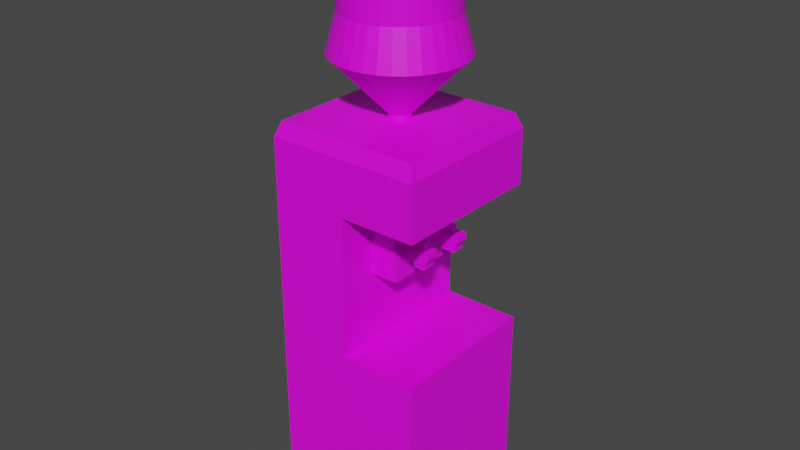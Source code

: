 # Source: waterDisp.blend  (saved by Blender 3.4.6; exported with 4.5.12 LTS)
import bpy
from mathutils import Matrix  # noqa: F401  (used for matrix-valued properties, if any)

bpy.ops.wm.read_factory_settings(use_empty=True)
scene = bpy.context.scene
scene.name = 'Scene'

# ---- collections
col_collection = bpy.data.collections.new('Collection'); scene.collection.children.link(col_collection)

# ---- images (referenced by path relative to the original .blend; pixels are not part of the script)
import os
ASSET_DIR = os.environ.get("B2B_ASSET_DIR", "")  # directory of the original .blend (textures are referenced by path, not embedded)
HERE = os.path.dirname(os.path.abspath(__file__))  # packed textures are extracted next to this script under _unpacked/

def load_image(name, relpath, width, height, colorspace="sRGB"):
    """Load a texture the original file referenced (path relative to the .blend, or extracted next to this script)."""
    p = next((c for c in (os.path.join(HERE, relpath), os.path.join(ASSET_DIR, relpath)) if relpath and os.path.exists(c)), "")
    if p:
        img = bpy.data.images.load(p, check_existing=True)
        img.name = name
    else:  # same state as the original file: an image datablock whose file is absent (Cycles renders it pink)
        img = bpy.data.images.new(name, width, height)
        img.source = "FILE"
        img.filepath = "//" + (relpath or name)
    img.colorspace_settings.name = colorspace
    return img
img_waterdisp = load_image('waterDisp', 'waterDisp.png', 1024, 1024, 'sRGB')

# ---- materials (node trees are filled in below, after node groups)
mat_material = bpy.data.materials.new('Material')
mat_material.alpha_threshold = 0.0
mat_material.use_transparent_shadow = False
mat_material.roughness = 0.5
mat_material.line_color = (0.0, 0.0, 0.0, 1.0)

# ---- material node trees
mat_material.use_nodes = True; mat_material.node_tree.nodes.clear()
_N = mat_material.node_tree.nodes; _L = mat_material.node_tree.links
n0 = _N.new('ShaderNodeOutputMaterial'); n0.name = 'Material Output'; n0.location = (300, 300)
n1 = _N.new('ShaderNodeBsdfPrincipled'); n1.name = 'Principled BSDF'; n1.location = (10, 300)
n1.distribution = 'GGX'
n1.subsurface_method = 'RANDOM_WALK_SKIN'
n1.inputs[3].default_value = 1.45
n1.inputs[27].default_value = (0.0, 0.0, 0.0, 1.0)
n1.inputs[28].default_value = 1.0
n2 = _N.new('ShaderNodeTexImage'); n2.name = 'Image Texture'; n2.location = (-280, 280)
n2.image = img_waterdisp
_L.new(n1.outputs[0], n0.inputs[0])
_L.new(n2.outputs[0], n1.inputs[0])
n0.is_active_output = True

# ---- world
world_world = bpy.data.worlds.new('World'); scene.world = world_world
world_world.use_nodes = True; world_world.node_tree.nodes.clear()
_N = world_world.node_tree.nodes; _L = world_world.node_tree.links
n0 = _N.new('ShaderNodeOutputWorld'); n0.name = 'World Output'; n0.location = (300, 300)
n1 = _N.new('ShaderNodeBackground'); n1.name = 'Background'; n1.location = (10, 300)
n1.inputs[0].default_value = (0.05088, 0.05088, 0.05088, 1.0)
_L.new(n1.outputs[0], n0.inputs[0])
n0.is_active_output = True
world_world.color = (0.05088, 0.05088, 0.05088)
world_world.use_sun_shadow = False
world_world.sun_shadow_jitter_overblur = 0.0

# ---- meshes
me_cube = bpy.data.meshes.new('Cube')
me_cube.from_pydata([(0.8687, 0.8687, 0.3848), (0.8687, 0.8687, -0.3848), (0.8687, -0.8687, 0.3848), (0.8687, -0.8687, -0.3848), (-0.8687, 0.8687, 0.3848), (-0.8687, 0.8687, -0.3848), (-0.8687, -0.8687, 0.3848), (-0.8687, -0.8687, -0.3848), (0.0, -0.8687, 0.3848), (0.8687, 0.0, 0.3848), (-0.8687, 0.0, 0.3848), (0.0, 0.8687, 0.3848), (0.0, 0.0, 0.3848), (0.0, -0.8687, 0.9643), (-0.8687, -0.8687, 0.9643), (-0.8687, 0.0, 0.9643), (-0.8687, 0.8687, 0.9643), (0.0, 0.8687, 0.9643), (0.0, 0.0, 0.9643), (0.0, -0.4344, 0.3848), (0.0, 0.4344, 0.3848), (0.0, -0.4344, 0.9643), (0.0, 0.4344, 0.9643), (0.0, 0.0, 0.6746), (0.0, -0.8687, 0.6746), (0.0, 0.8687, 0.6746), (0.0, 0.4344, 0.6746), (0.0, -0.4344, 0.6746), (0.3052, 0.4344, 0.9643), (0.3052, 0.0, 0.9643), (0.3052, 0.0, 0.6746), (0.3052, -0.4344, 0.9643), (0.3052, 0.4344, 0.6746), (0.3052, -0.4344, 0.6746), (0.593, 0.3963, 1.49), (0.4406, 0.4406, 2.013), (0.5043, 0.5043, 1.49), (0.3462, 0.5181, 2.013), (0.3963, 0.593, 1.49), (0.2384, 0.5757, 2.013), (0.2729, 0.659, 1.49), (0.1216, 0.6111, 2.013), (0.861, -0.4344, 0.9643), (0.861, -0.8687, 0.9643), (0.861, 0.4344, 0.9643), (0.861, 0.0, 0.9643), (0.1391, 0.6995, 1.49), (0.861, 0.8687, 0.9643), (1.738e-09, 0.6231, 2.013), (3.472e-09, 0.7132, 1.49), (-0.06159, -0.8072, 1.249), (0.0, -0.8687, 1.188), (0.06159, -0.8072, 1.249), (-0.8072, -0.8072, 1.249), (-0.8687, -0.8687, 1.188), (-0.8687, 0.0, 1.188), (-0.8072, -0.06159, 1.249), (-0.8072, 0.06159, 1.249), (-0.8072, 0.8072, 1.249), (-0.8687, 0.8687, 1.188), (-0.06159, 0.8072, 1.249), (0.06159, 0.8072, 1.249), (0.0, 0.8687, 1.188), (0.06159, -0.496, 1.249), (0.06159, -0.3728, 1.249), (-0.06159, -0.4344, 1.249), (0.06159, 0.3728, 1.249), (0.06159, 0.496, 1.249), (-0.06159, 0.4344, 1.249), (0.06159, 0.06159, 1.249), (-0.06159, 0.06159, 1.249), (-0.06159, -0.06159, 1.249), (0.06159, -0.06159, 1.249), (0.7995, -0.8072, 1.249), (0.861, -0.8687, 1.188), (0.7995, -0.496, 1.249), (0.861, -0.4344, 1.188), (0.7995, -0.3728, 1.249), (0.7995, 0.496, 1.249), (0.7995, 0.3728, 1.249), (0.861, 0.4344, 1.188), (0.7995, 0.06159, 1.249), (0.7995, -0.06159, 1.249), (0.861, 0.0, 1.188), (0.7995, 0.8072, 1.249), (0.861, 0.8687, 1.188), (0.5181, 0.3462, 2.013), (0.659, 0.2729, 1.49), (0.5757, 0.2384, 2.013), (0.6995, 0.1391, 1.49), (0.6111, 0.1216, 2.013), (0.7132, 5.341e-10, 1.49), (0.6231, -2.396e-10, 2.013), (0.6995, -0.1391, 1.49), (0.6111, -0.1216, 2.013), (0.659, -0.2729, 1.49), (0.5757, -0.2384, 2.013), (0.593, -0.3963, 1.49), (0.5181, -0.3462, 2.013), (0.5043, -0.5043, 1.49), (0.4406, -0.4406, 2.013), (0.3963, -0.593, 1.49), (0.3462, -0.5181, 2.013), (0.2729, -0.659, 1.49), (0.2384, -0.5757, 2.013), (0.1391, -0.6995, 1.49), (0.1216, -0.6111, 2.013), (3.472e-09, -0.7132, 1.49), (1.738e-09, -0.6231, 2.013), (-0.1391, -0.6995, 1.49), (-0.1216, -0.6111, 2.013), (-0.2729, -0.659, 1.49), (-0.2384, -0.5757, 2.013), (-0.3963, -0.593, 1.49), (-0.3462, -0.5181, 2.013), (-0.5043, -0.5043, 1.49), (-0.4406, -0.4406, 2.013), (-0.593, -0.3963, 1.49), (-0.5181, -0.3462, 2.013), (-0.659, -0.2729, 1.49), (-0.5757, -0.2384, 2.013), (-0.6995, -0.1391, 1.49), (-0.6111, -0.1216, 2.013), (-0.7132, 5.341e-10, 1.49), (-0.6231, -2.396e-10, 2.013), (-0.6995, 0.1391, 1.49), (-0.6111, 0.1216, 2.013), (-0.659, 0.2729, 1.49), (-0.5757, 0.2384, 2.013), (-0.593, 0.3963, 1.49), (-0.5181, 0.3462, 2.013), (-0.5043, 0.5043, 1.49), (-0.4406, 0.4406, 2.013), (-0.3963, 0.593, 1.49), (-0.3462, 0.5181, 2.013), (-0.2729, 0.659, 1.49), (-0.2384, 0.5757, 2.013), (-0.1391, 0.6995, 1.49), (-0.1216, 0.6111, 2.013), (0.0863, 0.0863, 1.268), (0.1015, 0.06781, 1.268), (0.06781, 0.1015, 1.268), (5.997e-08, 0.1221, 1.268), (0.02381, 0.1197, 1.268), (0.04671, 0.1128, 1.268), (0.1128, 0.04671, 1.268), (0.1197, 0.02381, 1.268), (0.1221, 1.635e-09, 1.268), (0.1197, -0.02381, 1.268), (0.1128, -0.04671, 1.268), (0.1015, -0.06781, 1.268), (0.0863, -0.0863, 1.268), (0.06781, -0.1015, 1.268), (0.04671, -0.1128, 1.268), (0.02381, -0.1197, 1.268), (5.997e-08, -0.1221, 1.268), (-0.02381, -0.1197, 1.268), (-0.04671, -0.1128, 1.268), (-0.06781, -0.1015, 1.268), (-0.0863, -0.0863, 1.268), (-0.1015, -0.06781, 1.268), (-0.1128, -0.04671, 1.268), (-0.1197, -0.02381, 1.268), (-0.1221, 1.635e-09, 1.268), (-0.1197, 0.02381, 1.268), (-0.1128, 0.04671, 1.268), (-0.1015, 0.06781, 1.268), (-0.0863, 0.0863, 1.268), (-0.06781, 0.1015, 1.268), (-0.04671, 0.1128, 1.268), (-0.02381, 0.1197, 1.268), (0.0863, 0.0863, 1.246), (0.1015, 0.06781, 1.246), (0.06781, 0.1015, 1.246), (6.654e-08, 0.1221, 1.246), (0.02381, 0.1197, 1.246), (0.04671, 0.1128, 1.246), (0.1128, 0.04671, 1.246), (0.1197, 0.02381, 1.246), (0.1221, 1.635e-09, 1.246), (0.1197, -0.02381, 1.246), (0.1128, -0.04671, 1.246), (0.1015, -0.06781, 1.246), (0.0863, -0.0863, 1.246), (0.06781, -0.1015, 1.246), (0.04671, -0.1128, 1.246), (0.02381, -0.1197, 1.246), (6.654e-08, -0.1221, 1.246), (-0.02381, -0.1197, 1.246), (-0.04671, -0.1128, 1.246), (-0.06781, -0.1015, 1.246), (-0.0863, -0.0863, 1.246), (-0.1015, -0.06781, 1.246), (-0.1128, -0.04671, 1.246), (-0.1197, -0.02381, 1.246), (-0.1221, 1.635e-09, 1.246), (-0.1197, 0.02381, 1.246), (-0.1128, 0.04671, 1.246), (-0.1015, 0.06781, 1.246), (-0.0863, 0.0863, 1.246), (-0.06781, 0.1015, 1.246), (-0.04671, 0.1128, 1.246), (-0.02381, 0.1197, 1.246), (0.5025, 0.3358, 1.643), (0.4273, 0.4273, 1.643), (0.3358, 0.5025, 1.643), (0.1179, 0.5927, 1.643), (2.16e-09, 0.6043, 1.643), (0.2313, 0.5583, 1.643), (0.5583, 0.2313, 1.643), (0.5927, 0.1179, 1.643), (0.6043, 5.948e-10, 1.643), (0.5927, -0.1179, 1.643), (0.5583, -0.2313, 1.643), (0.5025, -0.3358, 1.643), (0.4273, -0.4273, 1.643), (0.3358, -0.5025, 1.643), (0.2313, -0.5583, 1.643), (0.1179, -0.5927, 1.643), (2.16e-09, -0.6043, 1.643), (-0.1179, -0.5927, 1.643), (-0.2313, -0.5583, 1.643), (-0.3358, -0.5025, 1.643), (-0.4273, -0.4273, 1.643), (-0.5025, -0.3358, 1.643), (-0.5583, -0.2313, 1.643), (-0.5927, -0.1179, 1.643), (-0.6043, 5.948e-10, 1.643), (-0.5927, 0.1179, 1.643), (-0.5583, 0.2313, 1.643), (-0.5025, 0.3358, 1.643), (-0.4273, 0.4273, 1.643), (-0.3358, 0.5025, 1.643), (-0.2313, 0.5583, 1.643), (-0.1179, 0.5927, 1.643), (2.16e-09, 0.6043, 1.692), (0.5025, 0.3358, 1.692), (0.4273, 0.4273, 1.692), (0.3358, 0.5025, 1.692), (0.1179, 0.5927, 1.692), (0.2313, 0.5583, 1.692), (0.5583, 0.2313, 1.692), (0.5927, 0.1179, 1.692), (0.6043, 5.948e-10, 1.692), (0.5927, -0.1179, 1.692), (0.5583, -0.2313, 1.692), (0.5025, -0.3358, 1.692), (0.4273, -0.4273, 1.692), (0.3358, -0.5025, 1.692), (0.2313, -0.5583, 1.692), (0.1179, -0.5927, 1.692), (2.16e-09, -0.6043, 1.692), (-0.1179, -0.5927, 1.692), (-0.2313, -0.5583, 1.692), (-0.3358, -0.5025, 1.692), (-0.4273, -0.4273, 1.692), (-0.5025, -0.3358, 1.692), (-0.5583, -0.2313, 1.692), (-0.5927, -0.1179, 1.692), (-0.6043, 5.948e-10, 1.692), (-0.5927, 0.1179, 1.692), (-0.5583, 0.2313, 1.692), (-0.5025, 0.3358, 1.692), (-0.4273, 0.4273, 1.692), (-0.3358, 0.5025, 1.692), (-0.2313, 0.5583, 1.692), (-0.1179, 0.5927, 1.692), (0.6088, -0.1568, 0.8111), (0.5662, -0.1568, 0.7563), (0.6088, -0.3063, 0.8111), (0.5662, -0.3063, 0.7563), (0.2756, -0.1568, 0.8111), (0.2756, -0.1568, 0.7563), (0.2756, -0.3063, 0.8111), (0.2756, -0.3063, 0.7563), (0.6088, -0.2315, 0.8111), (0.6088, -0.1568, 0.7837), (0.5662, -0.2315, 0.7563), (0.6088, -0.3063, 0.7837), (0.4422, -0.3063, 0.8111), (0.4422, -0.3063, 0.7563), (0.2756, -0.3063, 0.7837), (0.2756, -0.2315, 0.8111), (0.2756, -0.2315, 0.7563), (0.2756, -0.1568, 0.7837), (0.4422, -0.1568, 0.8111), (0.4422, -0.1568, 0.7563), (0.4422, -0.2315, 0.7563), (0.4422, -0.2315, 0.8111), (0.4422, -0.1568, 0.7837), (0.2756, -0.2315, 0.7837), (0.4422, -0.3063, 0.7837), (0.6088, -0.2315, 0.7837), (0.5662, -0.2315, 0.7402), (0.5662, -0.3063, 0.7402), (0.4422, -0.1568, 0.7402), (0.5662, -0.1568, 0.7402), (0.4422, -0.3063, 0.7402), (0.4422, -0.2315, 0.7402), (0.6088, -0.1942, 0.8111), (0.5255, -0.3063, 0.8111), (0.6088, -0.2689, 0.8111), (0.5255, -0.1568, 0.8111), (0.4422, -0.1942, 0.8111), (0.4422, -0.2689, 0.8111), (0.5255, -0.2315, 0.8111), (0.5255, -0.2689, 0.8111), (0.5255, -0.1942, 0.8111), (0.4422, -0.2689, 0.8439), (0.4422, -0.2315, 0.8439), (0.4422, -0.1942, 0.8439), (0.5255, -0.2315, 0.8439), (0.5255, -0.2689, 0.8439), (0.5255, -0.1942, 0.8439), (0.2198, 0.169, 0.7565), (0.2198, 0.169, 0.8107), (0.2198, 0.3172, 0.7565), (0.2198, 0.3172, 0.8107), (0.5608, 0.169, 0.7565), (0.6092, 0.169, 0.8107), (0.5608, 0.3172, 0.7565), (0.6092, 0.3172, 0.8107), (0.2198, 0.2431, 0.7565), (0.2198, 0.169, 0.7836), (0.2198, 0.2431, 0.8107), (0.2198, 0.3172, 0.7836), (0.4145, 0.3172, 0.7565), (0.4145, 0.3172, 0.8107), (0.6092, 0.3172, 0.7836), (0.5608, 0.2431, 0.7565), (0.6092, 0.2431, 0.8107), (0.6092, 0.169, 0.7836), (0.4145, 0.169, 0.7565), (0.4145, 0.169, 0.8107), (0.4145, 0.2431, 0.8107), (0.4145, 0.2431, 0.7565), (0.4145, 0.169, 0.7836), (0.6092, 0.2431, 0.7836), (0.4145, 0.3172, 0.7836), (0.2198, 0.2431, 0.7836), (0.5119, 0.3172, 0.8107), (0.6092, 0.206, 0.8107), (0.6092, 0.2801, 0.8107), (0.5119, 0.169, 0.8107), (0.4145, 0.206, 0.8107), (0.4145, 0.2801, 0.8107), (0.5119, 0.2431, 0.8107), (0.5119, 0.2801, 0.8107), (0.5119, 0.206, 0.8107), (0.4145, 0.2801, 0.8385), (0.4145, 0.2431, 0.8385), (0.4145, 0.206, 0.8385), (0.5119, 0.2431, 0.8385), (0.5119, 0.2801, 0.8385), (0.5119, 0.206, 0.8385), (0.5608, 0.2431, 0.7409), (0.5608, 0.3172, 0.7409), (0.4145, 0.169, 0.7409), (0.5608, 0.169, 0.7409), (0.4145, 0.3172, 0.7409), (0.4145, 0.2431, 0.7409)], [], [(18, 21, 31, 29), (3, 2, 8, 6, 7), (7, 6, 10, 4, 5), (5, 1, 3, 7), (1, 0, 9, 2, 3), (5, 4, 11, 0, 1), (9, 12, 19, 8, 2), (0, 11, 20, 12, 9), (4, 10, 15, 16), (21, 18, 45, 42), (71, 56, 53, 50, 65), (10, 6, 14, 15), (26, 25, 17, 22), (6, 8, 24, 13, 14), (11, 4, 16, 17, 25), (22, 18, 29, 28), (12, 20, 26, 23), (20, 11, 25, 26), (24, 27, 21, 13), (8, 19, 27, 24), (19, 12, 23, 27), (33, 30, 29, 31), (30, 32, 28, 29), (21, 27, 33, 31), (23, 26, 32, 30), (26, 22, 28, 32), (27, 23, 30, 33), (63, 52, 73, 75), (17, 16, 59, 62), (43, 42, 76, 74), (61, 67, 78, 84), (60, 58, 57, 70, 68), (17, 62, 85, 47), (14, 13, 51, 54), (16, 15, 55, 59), (44, 47, 85, 80), (45, 44, 80, 83), (42, 45, 83, 76), (13, 21, 42, 43), (22, 17, 47, 44), (18, 22, 44, 45), (66, 69, 81, 79), (72, 64, 77, 82), (15, 14, 54, 55), (50, 51, 52), (55, 56, 57), (60, 61, 62), (63, 64, 65), (66, 67, 68), (69, 70, 71, 72), (75, 76, 77), (78, 79, 80), (81, 82, 83), (50, 53, 54, 51), (57, 58, 59, 55), (53, 56, 55, 54), (58, 60, 62, 59), (65, 50, 52, 63), (68, 70, 69, 66), (56, 71, 70, 57), (71, 65, 64, 72), (60, 68, 67, 61), (66, 79, 78, 67), (73, 52, 51, 74), (75, 73, 74, 76), (79, 81, 83, 80), (82, 77, 76, 83), (84, 78, 80, 85), (85, 62, 61, 84), (72, 82, 81, 69), (63, 75, 77, 64), (51, 13, 43, 74), (235, 48, 41, 239), (239, 41, 39, 240), (240, 39, 37, 238), (238, 37, 35, 237), (237, 35, 86, 236), (236, 86, 88, 241), (241, 88, 90, 242), (242, 90, 92, 243), (243, 92, 94, 244), (244, 94, 96, 245), (245, 96, 98, 246), (246, 98, 100, 247), (247, 100, 102, 248), (248, 102, 104, 249), (249, 104, 106, 250), (250, 106, 108, 251), (251, 108, 110, 252), (252, 110, 112, 253), (253, 112, 114, 254), (254, 114, 116, 255), (255, 116, 118, 256), (256, 118, 120, 257), (257, 120, 122, 258), (258, 122, 124, 259), (259, 124, 126, 260), (260, 126, 128, 261), (261, 128, 130, 262), (262, 130, 132, 263), (263, 132, 134, 264), (264, 134, 136, 265), (41, 48, 138, 136, 134, 132, 130, 128, 126, 124, 122, 120, 118, 116, 114, 112, 110, 108, 106, 104, 102, 100, 98, 96, 94, 92, 90, 88, 86, 35, 37, 39), (265, 136, 138, 266), (266, 138, 48, 235), (125, 127, 165, 164), (146, 147, 179, 178), (49, 46, 143, 142), (99, 101, 152, 151), (117, 119, 161, 160), (135, 137, 170, 169), (40, 38, 141, 144), (91, 93, 148, 147), (109, 111, 157, 156), (127, 129, 166, 165), (46, 40, 144, 143), (36, 34, 140, 139), (101, 103, 153, 152), (119, 121, 162, 161), (137, 49, 142, 170), (93, 95, 149, 148), (111, 113, 158, 157), (129, 131, 167, 166), (38, 36, 139, 141), (34, 87, 145, 140), (103, 105, 154, 153), (121, 123, 163, 162), (95, 97, 150, 149), (113, 115, 159, 158), (131, 133, 168, 167), (87, 89, 146, 145), (105, 107, 155, 154), (123, 125, 164, 163), (97, 99, 151, 150), (115, 117, 160, 159), (133, 135, 169, 168), (89, 91, 147, 146), (107, 109, 156, 155), (174, 175, 176, 173, 171, 172, 177, 178, 179, 180, 181, 182, 183, 184, 185, 186, 187, 188, 189, 190, 191, 192, 193, 194, 195, 196, 197, 198, 199, 200, 201, 202), (160, 161, 193, 192), (147, 148, 180, 179), (161, 162, 194, 193), (148, 149, 181, 180), (162, 163, 195, 194), (149, 150, 182, 181), (163, 164, 196, 195), (150, 151, 183, 182), (164, 165, 197, 196), (151, 152, 184, 183), (165, 166, 198, 197), (152, 153, 185, 184), (139, 140, 172, 171), (166, 167, 199, 198), (153, 154, 186, 185), (141, 139, 171, 173), (167, 168, 200, 199), (154, 155, 187, 186), (142, 143, 175, 174), (168, 169, 201, 200), (155, 156, 188, 187), (144, 141, 173, 176), (169, 170, 202, 201), (156, 157, 189, 188), (143, 144, 176, 175), (170, 142, 174, 202), (157, 158, 190, 189), (140, 145, 177, 172), (158, 159, 191, 190), (145, 146, 178, 177), (159, 160, 192, 191), (137, 234, 207, 49), (135, 233, 234, 137), (133, 232, 233, 135), (131, 231, 232, 133), (129, 230, 231, 131), (127, 229, 230, 129), (125, 228, 229, 127), (123, 227, 228, 125), (121, 226, 227, 123), (119, 225, 226, 121), (117, 224, 225, 119), (115, 223, 224, 117), (113, 222, 223, 115), (111, 221, 222, 113), (109, 220, 221, 111), (107, 219, 220, 109), (105, 218, 219, 107), (103, 217, 218, 105), (101, 216, 217, 103), (99, 215, 216, 101), (97, 214, 215, 99), (95, 213, 214, 97), (93, 212, 213, 95), (91, 211, 212, 93), (89, 210, 211, 91), (87, 209, 210, 89), (34, 203, 209, 87), (36, 204, 203, 34), (38, 205, 204, 36), (40, 208, 205, 38), (46, 206, 208, 40), (49, 207, 206, 46), (234, 266, 235, 207), (233, 265, 266, 234), (232, 264, 265, 233), (231, 263, 264, 232), (230, 262, 263, 231), (229, 261, 262, 230), (228, 260, 261, 229), (227, 259, 260, 228), (226, 258, 259, 227), (225, 257, 258, 226), (224, 256, 257, 225), (223, 255, 256, 224), (222, 254, 255, 223), (221, 253, 254, 222), (220, 252, 253, 221), (219, 251, 252, 220), (218, 250, 251, 219), (217, 249, 250, 218), (216, 248, 249, 217), (215, 247, 248, 216), (214, 246, 247, 215), (213, 245, 246, 214), (212, 244, 245, 213), (211, 243, 244, 212), (210, 242, 243, 211), (209, 241, 242, 210), (203, 236, 241, 209), (204, 237, 236, 203), (205, 238, 237, 204), (208, 240, 238, 205), (206, 239, 240, 208), (207, 235, 239, 206), (292, 278, 270, 277), (291, 281, 274, 280), (290, 284, 272, 283), (289, 276, 268, 286), (288, 303, 285, 271, 282), (287, 298, 297, 280), (283, 272, 286, 287), (274, 283, 287, 280), (268, 296, 295, 286), (307, 302, 285, 303), (304, 308, 309, 288), (279, 304, 288, 282, 273), (285, 302, 267, 276, 289), (271, 285, 289, 284), (284, 289, 286, 272), (282, 271, 284, 290), (273, 282, 290, 281), (281, 290, 283, 274), (279, 273, 281, 291), (269, 300, 279, 291, 278), (278, 291, 280, 270), (275, 301, 269, 278, 292), (267, 299, 275, 292, 276), (276, 292, 277, 268), (298, 295, 296, 293), (297, 298, 293, 294), (277, 293, 296, 268), (280, 297, 294, 270), (286, 295, 298, 287), (270, 294, 293, 277), (301, 275, 305, 306), (269, 301, 306, 300), (300, 306, 304, 279), (299, 267, 302, 307), (275, 299, 307, 305), (288, 309, 310, 303), (312, 311, 309, 308), (311, 313, 310, 309), (305, 311, 312, 306), (303, 310, 313, 307), (307, 313, 311, 305), (306, 312, 308, 304), (339, 324, 317, 325), (338, 327, 340, 321, 328), (337, 330, 341, 319, 331), (336, 333, 315, 323), (332, 335, 360, 357), (334, 324, 315, 333, 344), (348, 344, 333, 343), (344, 348, 354, 351), (327, 317, 324, 334, 345), (322, 335, 332, 314), (316, 326, 335, 322), (329, 318, 358, 355), (332, 336, 323, 314), (318, 331, 336, 332), (331, 319, 343, 333, 336), (329, 337, 331, 318), (320, 328, 337, 329), (328, 321, 342, 330, 337), (326, 338, 328, 320), (316, 325, 338, 326), (325, 317, 327, 338), (322, 339, 325, 316), (314, 323, 339, 322), (323, 315, 324, 339), (342, 347, 346, 330), (321, 340, 347, 342), (340, 327, 345, 347), (341, 348, 343, 319), (330, 346, 348, 341), (346, 347, 353, 352), (353, 349, 350, 352), (352, 350, 351, 354), (348, 346, 352, 354), (345, 334, 350, 349), (347, 345, 349, 353), (334, 344, 351, 350), (360, 355, 358, 357), (359, 356, 355, 360), (335, 326, 359, 360), (320, 329, 355, 356), (326, 320, 356, 359), (318, 332, 357, 358)])
_uv = me_cube.uv_layers.new(name='UVMap')
_uv.uv.foreach_set('vector', [0.3374, 0.876, 0.3374, 0.9392, 0.293, 0.9392, 0.293, 0.876, 0.2831, 0.3071, 0.3951, 0.3071, 0.3951, 0.4335, 0.3951, 0.56, 0.2831, 0.56, 0.01809, 0.3071, 0.1301, 0.3071, 0.1301, 0.4335, 0.1301, 0.56, 0.01809, 0.56, 0.01809, 0.01809, 0.2709, 0.01809, 0.2709, 0.2709, 0.01809, 0.2709, 0.5587, 0.5961, 0.6707, 0.5961, 0.6707, 0.7226, 0.6707, 0.849, 0.5587, 0.849, 0.7769, 0.56, 0.665, 0.56, 0.665, 0.4335, 0.665, 0.3071, 0.7769, 0.3071, 0.01809, 0.7226, 0.1445, 0.7226, 0.1445, 0.7858, 0.1445, 0.849, 0.01809, 0.849, 0.01809, 0.5961, 0.1445, 0.5961, 0.1445, 0.6593, 0.1445, 0.7226, 0.01809, 0.7226, 0.1301, 0.56, 0.1301, 0.4335, 0.2144, 0.4335, 0.2144, 0.56, 0.3972, 0.7858, 0.3972, 0.7226, 0.5225, 0.7226, 0.5225, 0.7858, 0.441, 0.1535, 0.5495, 0.1535, 0.5495, 0.262, 0.441, 0.262, 0.441, 0.2077, 0.1301, 0.4335, 0.1301, 0.3071, 0.2144, 0.3071, 0.2144, 0.4335, 0.749, 0.6593, 0.749, 0.5961, 0.7912, 0.5961, 0.7912, 0.6593, 0.3951, 0.56, 0.3951, 0.4335, 0.4373, 0.4335, 0.4794, 0.4335, 0.4794, 0.56, 0.665, 0.4335, 0.665, 0.56, 0.5806, 0.56, 0.5806, 0.4335, 0.6228, 0.4335, 0.3374, 0.8128, 0.3374, 0.876, 0.293, 0.876, 0.293, 0.8128, 0.7069, 0.7226, 0.7069, 0.6593, 0.749, 0.6593, 0.749, 0.7226, 0.7069, 0.6593, 0.7069, 0.5961, 0.749, 0.5961, 0.749, 0.6593, 0.749, 0.849, 0.749, 0.7858, 0.7912, 0.7858, 0.7912, 0.849, 0.7069, 0.849, 0.7069, 0.7858, 0.749, 0.7858, 0.749, 0.849, 0.7069, 0.7858, 0.7069, 0.7226, 0.749, 0.7226, 0.749, 0.7858, 0.9819, 0.7791, 0.9819, 0.8423, 0.9397, 0.8423, 0.9397, 0.7791, 0.9819, 0.8423, 0.9819, 0.9055, 0.9397, 0.9055, 0.9397, 0.8423, 0.8798, 0.2455, 0.8376, 0.2455, 0.8376, 0.2011, 0.8798, 0.2011, 0.9351, 0.3703, 0.9351, 0.4335, 0.8907, 0.4335, 0.8907, 0.3703, 0.01809, 0.8852, 0.06026, 0.8852, 0.06026, 0.9296, 0.01809, 0.9296, 0.9351, 0.3071, 0.9351, 0.3703, 0.8907, 0.3703, 0.8907, 0.3071, 0.4231, 0.2167, 0.4231, 0.262, 0.3158, 0.262, 0.3158, 0.2167, 0.5806, 0.4335, 0.5806, 0.56, 0.5481, 0.56, 0.5481, 0.4335, 0.8545, 0.3071, 0.8545, 0.3703, 0.822, 0.3703, 0.822, 0.3071, 0.4231, 0.02706, 0.4231, 0.07234, 0.3158, 0.07234, 0.3158, 0.02706, 0.441, 0.02706, 0.5495, 0.02706, 0.5495, 0.1355, 0.441, 0.1355, 0.441, 0.0813, 0.5806, 0.4335, 0.5481, 0.4335, 0.5481, 0.3082, 0.5806, 0.3082, 0.4794, 0.56, 0.4794, 0.4335, 0.5119, 0.4335, 0.5119, 0.56, 0.2144, 0.56, 0.2144, 0.4335, 0.2469, 0.4335, 0.2469, 0.56, 0.8545, 0.4967, 0.8545, 0.56, 0.822, 0.56, 0.822, 0.4967, 0.8545, 0.4335, 0.8545, 0.4967, 0.822, 0.4967, 0.822, 0.4335, 0.8545, 0.3703, 0.8545, 0.4335, 0.822, 0.4335, 0.822, 0.3703, 0.3972, 0.849, 0.3972, 0.7858, 0.5225, 0.7858, 0.5225, 0.849, 0.3972, 0.6593, 0.3972, 0.5961, 0.5225, 0.5961, 0.5225, 0.6593, 0.3972, 0.7226, 0.3972, 0.6593, 0.5225, 0.6593, 0.5225, 0.7226, 0.4231, 0.09026, 0.4231, 0.1355, 0.3158, 0.1355, 0.3158, 0.09026, 0.4231, 0.1535, 0.4231, 0.1988, 0.3158, 0.1988, 0.3158, 0.1535, 0.2144, 0.4335, 0.2144, 0.3071, 0.2469, 0.3071, 0.2469, 0.4335, 0.441, 0.262, 0.4323, 0.2709, 0.4231, 0.262, 0.5587, 0.1445, 0.5495, 0.1535, 0.5495, 0.1355, 0.441, 0.02706, 0.4231, 0.02706, 0.4323, 0.01809, 0.4231, 0.2167, 0.4231, 0.1988, 0.441, 0.2077, 0.4231, 0.09026, 0.4231, 0.07234, 0.441, 0.0813, 0.4231, 0.1355, 0.441, 0.1355, 0.441, 0.1535, 0.4231, 0.1535, 0.8131, 0.3614, 0.822, 0.3703, 0.8131, 0.3793, 0.8131, 0.5057, 0.8131, 0.4878, 0.822, 0.4967, 0.8131, 0.4425, 0.8131, 0.4246, 0.822, 0.4335, 0.441, 0.262, 0.5495, 0.262, 0.5587, 0.2709, 0.4323, 0.2709, 0.5495, 0.1355, 0.5495, 0.02706, 0.5587, 0.01809, 0.5587, 0.1445, 0.5495, 0.262, 0.5495, 0.1535, 0.5587, 0.1445, 0.5587, 0.2709, 0.5495, 0.02706, 0.441, 0.02706, 0.4323, 0.01809, 0.5587, 0.01809, 0.441, 0.2077, 0.441, 0.262, 0.4231, 0.262, 0.4231, 0.2167, 0.441, 0.0813, 0.441, 0.1355, 0.4231, 0.1355, 0.4231, 0.09026, 0.5495, 0.1535, 0.441, 0.1535, 0.441, 0.1355, 0.5495, 0.1355, 0.441, 0.1535, 0.441, 0.2077, 0.4231, 0.1988, 0.4231, 0.1535, 0.441, 0.02706, 0.441, 0.0813, 0.4231, 0.07234, 0.4231, 0.02706, 0.4231, 0.09026, 0.3158, 0.09026, 0.3158, 0.07234, 0.4231, 0.07234, 0.3158, 0.262, 0.4231, 0.262, 0.4323, 0.2709, 0.3071, 0.2709, 0.8131, 0.3614, 0.8131, 0.3161, 0.822, 0.3071, 0.822, 0.3703, 0.8131, 0.4878, 0.8131, 0.4425, 0.822, 0.4335, 0.822, 0.4967, 0.8131, 0.4246, 0.8131, 0.3793, 0.822, 0.3703, 0.822, 0.4335, 0.8131, 0.551, 0.8131, 0.5057, 0.822, 0.4967, 0.822, 0.56, 0.3071, 0.01809, 0.4323, 0.01809, 0.4231, 0.02706, 0.3158, 0.02706, 0.4231, 0.1535, 0.3158, 0.1535, 0.3158, 0.1355, 0.4231, 0.1355, 0.4231, 0.2167, 0.3158, 0.2167, 0.3158, 0.1988, 0.4231, 0.1988, 0.5119, 0.4335, 0.4794, 0.4335, 0.4794, 0.3082, 0.5119, 0.3082, 0.8843, 0.09148, 0.8376, 0.09148, 0.8376, 0.0738, 0.8843, 0.07433, 0.8843, 0.07433, 0.8376, 0.0738, 0.8377, 0.05679, 0.8843, 0.05783, 0.8843, 0.05783, 0.8377, 0.05679, 0.8378, 0.04111, 0.8844, 0.04263, 0.8844, 0.04263, 0.8378, 0.04111, 0.8379, 0.02737, 0.8845, 0.0293, 0.2275, 0.9484, 0.1809, 0.9503, 0.1808, 0.9366, 0.2274, 0.935, 0.2274, 0.935, 0.1808, 0.9366, 0.1807, 0.9209, 0.2274, 0.9198, 0.2274, 0.9198, 0.1807, 0.9209, 0.1807, 0.9039, 0.2273, 0.9033, 0.2273, 0.9033, 0.1807, 0.9039, 0.1806, 0.8862, 0.2273, 0.8862, 0.2273, 0.8862, 0.1806, 0.8862, 0.1807, 0.8685, 0.2273, 0.869, 0.2273, 0.869, 0.1807, 0.8685, 0.1807, 0.8515, 0.2274, 0.8525, 0.2274, 0.8525, 0.1807, 0.8515, 0.1808, 0.8358, 0.2274, 0.8373, 0.2274, 0.8373, 0.1808, 0.8358, 0.1809, 0.8221, 0.2275, 0.824, 0.8743, 0.7317, 0.8277, 0.7336, 0.8275, 0.7199, 0.8742, 0.7184, 0.8742, 0.7184, 0.8275, 0.7199, 0.8275, 0.7042, 0.8741, 0.7032, 0.8741, 0.7032, 0.8275, 0.7042, 0.8274, 0.6872, 0.8741, 0.6867, 0.8741, 0.6867, 0.8274, 0.6872, 0.8274, 0.6695, 0.8741, 0.6695, 0.8741, 0.6695, 0.8274, 0.6695, 0.8274, 0.6518, 0.8741, 0.6524, 0.8741, 0.6524, 0.8274, 0.6518, 0.8275, 0.6348, 0.8741, 0.6359, 0.8741, 0.6359, 0.8275, 0.6348, 0.8275, 0.6192, 0.8742, 0.6207, 0.8742, 0.6207, 0.8275, 0.6192, 0.8277, 0.6054, 0.8743, 0.6073, 0.8743, 0.9147, 0.8276, 0.9166, 0.8275, 0.9029, 0.8742, 0.9014, 0.8742, 0.9014, 0.8275, 0.9029, 0.8275, 0.8872, 0.8741, 0.8862, 0.8741, 0.8862, 0.8275, 0.8872, 0.8274, 0.8702, 0.8741, 0.8697, 0.8741, 0.8697, 0.8274, 0.8702, 0.8274, 0.8525, 0.874, 0.8525, 0.874, 0.8525, 0.8274, 0.8525, 0.8274, 0.8348, 0.8741, 0.8353, 0.8741, 0.8353, 0.8274, 0.8348, 0.8275, 0.8178, 0.8741, 0.8188, 0.8741, 0.8188, 0.8275, 0.8178, 0.8275, 0.8021, 0.8742, 0.8036, 0.8742, 0.8036, 0.8275, 0.8021, 0.8276, 0.7884, 0.8743, 0.7903, 0.8845, 0.1537, 0.8379, 0.1556, 0.8378, 0.1419, 0.8844, 0.1403, 0.8844, 0.1403, 0.8378, 0.1419, 0.8377, 0.1262, 0.8843, 0.1251, 0.2797, 0.7766, 0.262, 0.7766, 0.2445, 0.7731, 0.2281, 0.7663, 0.2133, 0.7565, 0.2008, 0.7439, 0.1909, 0.7291, 0.1841, 0.7127, 0.1806, 0.6953, 0.1806, 0.6775, 0.1841, 0.6601, 0.1909, 0.6436, 0.2008, 0.6289, 0.2133, 0.6163, 0.2281, 0.6064, 0.2445, 0.5996, 0.262, 0.5961, 0.2797, 0.5961, 0.2972, 0.5996, 0.3136, 0.6064, 0.3283, 0.6163, 0.3409, 0.6288, 0.3508, 0.6436, 0.3576, 0.66, 0.361, 0.6775, 0.361, 0.6953, 0.3576, 0.7127, 0.3508, 0.7291, 0.3409, 0.7439, 0.3283, 0.7565, 0.3136, 0.7663, 0.2972, 0.7731, 0.8843, 0.1251, 0.8377, 0.1262, 0.8376, 0.1092, 0.8843, 0.1086, 0.8843, 0.1086, 0.8376, 0.1092, 0.8376, 0.09148, 0.8843, 0.09148, 0.5988, 0.09126, 0.6066, 0.07246, 0.6819, 0.113, 0.6806, 0.1162, 0.9655, 0.2102, 0.9655, 0.2136, 0.9623, 0.2136, 0.9623, 0.2102, 0.7083, 0.01809, 0.7283, 0.02206, 0.7027, 0.1043, 0.6993, 0.1037, 0.764, 0.2016, 0.7471, 0.2129, 0.7059, 0.137, 0.7088, 0.1351, 0.6066, 0.1703, 0.5988, 0.1515, 0.6806, 0.1265, 0.6819, 0.1297, 0.668, 0.02206, 0.688, 0.01809, 0.6958, 0.1037, 0.6924, 0.1043, 0.7471, 0.02985, 0.764, 0.04115, 0.7088, 0.1076, 0.7059, 0.1057, 0.8014, 0.1316, 0.7975, 0.1515, 0.7146, 0.1265, 0.7152, 0.1231, 0.668, 0.2207, 0.6492, 0.2129, 0.6892, 0.137, 0.6924, 0.1383, 0.6066, 0.07246, 0.6179, 0.05554, 0.6838, 0.1101, 0.6819, 0.113, 0.7283, 0.02206, 0.7471, 0.02985, 0.7059, 0.1057, 0.7027, 0.1043, 0.7784, 0.05554, 0.7897, 0.07246, 0.7132, 0.113, 0.7113, 0.1101, 0.7471, 0.2129, 0.7283, 0.2207, 0.7027, 0.1383, 0.7059, 0.137, 0.5988, 0.1515, 0.5949, 0.1316, 0.6799, 0.1231, 0.6806, 0.1265, 0.688, 0.01809, 0.7083, 0.01809, 0.6993, 0.1037, 0.6958, 0.1037, 0.7975, 0.1515, 0.7897, 0.1703, 0.7132, 0.1297, 0.7146, 0.1265, 0.6492, 0.2129, 0.6323, 0.2016, 0.6863, 0.1351, 0.6892, 0.137, 0.6179, 0.05554, 0.6323, 0.04116, 0.6863, 0.1076, 0.6838, 0.1101, 0.764, 0.04115, 0.7784, 0.05554, 0.7113, 0.1101, 0.7088, 0.1076, 0.7897, 0.07246, 0.7975, 0.09125, 0.7146, 0.1162, 0.7132, 0.113, 0.7283, 0.2207, 0.7083, 0.2247, 0.6993, 0.139, 0.7027, 0.1383, 0.5949, 0.1316, 0.5949, 0.1112, 0.6799, 0.1196, 0.6799, 0.1231, 0.7897, 0.1703, 0.7784, 0.1872, 0.7113, 0.1326, 0.7132, 0.1297, 0.6323, 0.2016, 0.6179, 0.1872, 0.6838, 0.1326, 0.6863, 0.1351, 0.6323, 0.04116, 0.6492, 0.02985, 0.6892, 0.1057, 0.6863, 0.1076, 0.7975, 0.09125, 0.8014, 0.1112, 0.7152, 0.1196, 0.7146, 0.1162, 0.7083, 0.2247, 0.688, 0.2247, 0.6958, 0.139, 0.6993, 0.139, 0.5949, 0.1112, 0.5988, 0.09126, 0.6806, 0.1162, 0.6799, 0.1196, 0.7784, 0.1872, 0.764, 0.2016, 0.7088, 0.1351, 0.7113, 0.1326, 0.6179, 0.1872, 0.6066, 0.1703, 0.6819, 0.1297, 0.6838, 0.1326, 0.6492, 0.02985, 0.668, 0.02206, 0.6924, 0.1043, 0.6892, 0.1057, 0.8014, 0.1112, 0.8014, 0.1316, 0.7152, 0.1231, 0.7152, 0.1196, 0.688, 0.2247, 0.668, 0.2207, 0.6924, 0.1383, 0.6958, 0.139, 0.1124, 0.8852, 0.1159, 0.8852, 0.1193, 0.8858, 0.1225, 0.8872, 0.1254, 0.8891, 0.1278, 0.8916, 0.1298, 0.8945, 0.1311, 0.8977, 0.1318, 0.9011, 0.1318, 0.9046, 0.1311, 0.908, 0.1298, 0.9112, 0.1278, 0.9141, 0.1254, 0.9166, 0.1225, 0.9185, 0.1193, 0.9198, 0.1159, 0.9205, 0.1124, 0.9205, 0.109, 0.9198, 0.1057, 0.9185, 0.1029, 0.9166, 0.1004, 0.9141, 0.09846, 0.9112, 0.09713, 0.908, 0.09645, 0.9046, 0.09645, 0.9011, 0.09713, 0.8977, 0.09846, 0.8945, 0.1004, 0.8916, 0.1029, 0.8891, 0.1057, 0.8872, 0.109, 0.8858, 0.9532, 0.08209, 0.9532, 0.08516, 0.95, 0.08516, 0.95, 0.08209, 0.9655, 0.2136, 0.9655, 0.2171, 0.9623, 0.2171, 0.9623, 0.2136, 0.9532, 0.08516, 0.9532, 0.08849, 0.95, 0.08849, 0.95, 0.08516, 0.9655, 0.2171, 0.9655, 0.2204, 0.9623, 0.2204, 0.9623, 0.2171, 0.9532, 0.08849, 0.9532, 0.09196, 0.95, 0.09196, 0.95, 0.08849, 0.9655, 0.2204, 0.9655, 0.2235, 0.9623, 0.2235, 0.9623, 0.2204, 0.9532, 0.09196, 0.9532, 0.09542, 0.95, 0.09542, 0.95, 0.09196, 0.9655, 0.2235, 0.9655, 0.2262, 0.9623, 0.2262, 0.9623, 0.2235, 0.9532, 0.09542, 0.9532, 0.09876, 0.95, 0.09876, 0.95, 0.09542, 0.9517, 0.5277, 0.9517, 0.5304, 0.9485, 0.5304, 0.9485, 0.5277, 0.9532, 0.09876, 0.9532, 0.1018, 0.95, 0.1018, 0.95, 0.09876, 0.9517, 0.5304, 0.9517, 0.5334, 0.9485, 0.5334, 0.9485, 0.5304, 0.9655, 0.2011, 0.9655, 0.2038, 0.9623, 0.2038, 0.9623, 0.2011, 0.9532, 0.1018, 0.9532, 0.1045, 0.95, 0.1045, 0.95, 0.1018, 0.9517, 0.5334, 0.9517, 0.5368, 0.9485, 0.5368, 0.9485, 0.5334, 0.9532, 0.04052, 0.9532, 0.04321, 0.95, 0.04321, 0.95, 0.04052, 0.9532, 0.01809, 0.9532, 0.02079, 0.95, 0.02079, 0.95, 0.01809, 0.9517, 0.5368, 0.9517, 0.5402, 0.9485, 0.5402, 0.9485, 0.5368, 0.9532, 0.03065, 0.9532, 0.03412, 0.95, 0.03412, 0.95, 0.03065, 0.9532, 0.02079, 0.9532, 0.02386, 0.95, 0.02386, 0.95, 0.02079, 0.9517, 0.5402, 0.9517, 0.5437, 0.9485, 0.5437, 0.9485, 0.5402, 0.9532, 0.03745, 0.9532, 0.04052, 0.95, 0.04052, 0.95, 0.03745, 0.9532, 0.02386, 0.9532, 0.02719, 0.95, 0.02719, 0.95, 0.02386, 0.9517, 0.5437, 0.9517, 0.547, 0.9485, 0.547, 0.9485, 0.5437, 0.9532, 0.03412, 0.9532, 0.03745, 0.95, 0.03745, 0.95, 0.03412, 0.9532, 0.02719, 0.9532, 0.03065, 0.95, 0.03065, 0.95, 0.02719, 0.9517, 0.547, 0.9517, 0.5501, 0.9485, 0.5501, 0.9485, 0.547, 0.9655, 0.2038, 0.9655, 0.2068, 0.9623, 0.2068, 0.9623, 0.2038, 0.9517, 0.5501, 0.9517, 0.5528, 0.9485, 0.5528, 0.9485, 0.5501, 0.9655, 0.2068, 0.9655, 0.2102, 0.9623, 0.2102, 0.9623, 0.2068, 0.9532, 0.0794, 0.9532, 0.08209, 0.95, 0.08209, 0.95, 0.0794, 0.9135, 0.1117, 0.8914, 0.1086, 0.8914, 0.09148, 0.9135, 0.09148, 0.9136, 0.1312, 0.8915, 0.1251, 0.8914, 0.1086, 0.9135, 0.1117, 0.9137, 0.1491, 0.8916, 0.1403, 0.8915, 0.1251, 0.9136, 0.1312, 0.9138, 0.1649, 0.8917, 0.1537, 0.8916, 0.1403, 0.9137, 0.1491, 0.9034, 0.7948, 0.8813, 0.8036, 0.8814, 0.7903, 0.9036, 0.7791, 0.9033, 0.8128, 0.8812, 0.8188, 0.8813, 0.8036, 0.9034, 0.7948, 0.9033, 0.8323, 0.8812, 0.8353, 0.8812, 0.8188, 0.9033, 0.8128, 0.9033, 0.8525, 0.8812, 0.8525, 0.8812, 0.8353, 0.9033, 0.8323, 0.9033, 0.8727, 0.8812, 0.8697, 0.8812, 0.8525, 0.9033, 0.8525, 0.9033, 0.8922, 0.8812, 0.8862, 0.8812, 0.8697, 0.9033, 0.8727, 0.9034, 0.9102, 0.8813, 0.9014, 0.8812, 0.8862, 0.9033, 0.8922, 0.9036, 0.9259, 0.8814, 0.9147, 0.8813, 0.9014, 0.9034, 0.9102, 0.9034, 0.6119, 0.8813, 0.6207, 0.8814, 0.6073, 0.9036, 0.5961, 0.9033, 0.6298, 0.8813, 0.6359, 0.8813, 0.6207, 0.9034, 0.6119, 0.9033, 0.6493, 0.8812, 0.6524, 0.8813, 0.6359, 0.9033, 0.6298, 0.9033, 0.6695, 0.8812, 0.6695, 0.8812, 0.6524, 0.9033, 0.6493, 0.9033, 0.6898, 0.8812, 0.6867, 0.8812, 0.6695, 0.9033, 0.6695, 0.9033, 0.7092, 0.8813, 0.7032, 0.8812, 0.6867, 0.9033, 0.6898, 0.9034, 0.7272, 0.8813, 0.7184, 0.8813, 0.7032, 0.9033, 0.7092, 0.9036, 0.7429, 0.8814, 0.7317, 0.8813, 0.7184, 0.9034, 0.7272, 0.2567, 0.8285, 0.2346, 0.8373, 0.2346, 0.824, 0.2568, 0.8128, 0.2566, 0.8465, 0.2345, 0.8525, 0.2346, 0.8373, 0.2567, 0.8285, 0.2566, 0.8659, 0.2345, 0.869, 0.2345, 0.8525, 0.2566, 0.8465, 0.2565, 0.8862, 0.2344, 0.8862, 0.2345, 0.869, 0.2566, 0.8659, 0.2566, 0.9064, 0.2345, 0.9033, 0.2344, 0.8862, 0.2565, 0.8862, 0.2566, 0.9259, 0.2345, 0.9198, 0.2345, 0.9033, 0.2566, 0.9064, 0.2567, 0.9439, 0.2346, 0.935, 0.2345, 0.9198, 0.2566, 0.9259, 0.2568, 0.9596, 0.2346, 0.9484, 0.2346, 0.935, 0.2567, 0.9439, 0.9137, 0.03382, 0.8916, 0.04263, 0.8917, 0.0293, 0.9138, 0.01809, 0.9136, 0.05177, 0.8915, 0.05783, 0.8916, 0.04263, 0.9137, 0.03382, 0.9135, 0.07124, 0.8914, 0.07433, 0.8915, 0.05783, 0.9136, 0.05177, 0.9135, 0.09148, 0.8914, 0.09148, 0.8914, 0.07433, 0.9135, 0.07124, 0.8914, 0.1086, 0.8843, 0.1086, 0.8843, 0.09148, 0.8914, 0.09148, 0.8915, 0.1251, 0.8843, 0.1251, 0.8843, 0.1086, 0.8914, 0.1086, 0.8916, 0.1403, 0.8844, 0.1403, 0.8843, 0.1251, 0.8915, 0.1251, 0.8917, 0.1537, 0.8845, 0.1537, 0.8844, 0.1403, 0.8916, 0.1403, 0.8813, 0.8036, 0.8742, 0.8036, 0.8743, 0.7903, 0.8814, 0.7903, 0.8812, 0.8188, 0.8741, 0.8188, 0.8742, 0.8036, 0.8813, 0.8036, 0.8812, 0.8353, 0.8741, 0.8353, 0.8741, 0.8188, 0.8812, 0.8188, 0.8812, 0.8525, 0.874, 0.8525, 0.8741, 0.8353, 0.8812, 0.8353, 0.8812, 0.8697, 0.8741, 0.8697, 0.874, 0.8525, 0.8812, 0.8525, 0.8812, 0.8862, 0.8741, 0.8862, 0.8741, 0.8697, 0.8812, 0.8697, 0.8813, 0.9014, 0.8742, 0.9014, 0.8741, 0.8862, 0.8812, 0.8862, 0.8814, 0.9147, 0.8743, 0.9147, 0.8742, 0.9014, 0.8813, 0.9014, 0.8813, 0.6207, 0.8742, 0.6207, 0.8743, 0.6073, 0.8814, 0.6073, 0.8813, 0.6359, 0.8741, 0.6359, 0.8742, 0.6207, 0.8813, 0.6207, 0.8812, 0.6524, 0.8741, 0.6524, 0.8741, 0.6359, 0.8813, 0.6359, 0.8812, 0.6695, 0.8741, 0.6695, 0.8741, 0.6524, 0.8812, 0.6524, 0.8812, 0.6867, 0.8741, 0.6867, 0.8741, 0.6695, 0.8812, 0.6695, 0.8813, 0.7032, 0.8741, 0.7032, 0.8741, 0.6867, 0.8812, 0.6867, 0.8813, 0.7184, 0.8742, 0.7184, 0.8741, 0.7032, 0.8813, 0.7032, 0.8814, 0.7317, 0.8743, 0.7317, 0.8742, 0.7184, 0.8813, 0.7184, 0.2346, 0.8373, 0.2274, 0.8373, 0.2275, 0.824, 0.2346, 0.824, 0.2345, 0.8525, 0.2274, 0.8525, 0.2274, 0.8373, 0.2346, 0.8373, 0.2345, 0.869, 0.2273, 0.869, 0.2274, 0.8525, 0.2345, 0.8525, 0.2344, 0.8862, 0.2273, 0.8862, 0.2273, 0.869, 0.2345, 0.869, 0.2345, 0.9033, 0.2273, 0.9033, 0.2273, 0.8862, 0.2344, 0.8862, 0.2345, 0.9198, 0.2274, 0.9198, 0.2273, 0.9033, 0.2345, 0.9033, 0.2346, 0.935, 0.2274, 0.935, 0.2274, 0.9198, 0.2345, 0.9198, 0.2346, 0.9484, 0.2275, 0.9484, 0.2274, 0.935, 0.2346, 0.935, 0.8916, 0.04263, 0.8844, 0.04263, 0.8845, 0.0293, 0.8917, 0.0293, 0.8915, 0.05783, 0.8843, 0.05783, 0.8844, 0.04263, 0.8916, 0.04263, 0.8914, 0.07433, 0.8843, 0.07433, 0.8843, 0.05783, 0.8915, 0.05783, 0.8914, 0.09148, 0.8843, 0.09148, 0.8843, 0.07433, 0.8914, 0.07433, 0.9485, 0.4806, 0.9485, 0.4915, 0.9548, 0.4915, 0.9548, 0.4806, 0.5055, 0.9094, 0.5055, 0.9337, 0.5095, 0.9337, 0.5095, 0.9094, 0.7824, 0.896, 0.7824, 0.8852, 0.7784, 0.8852, 0.7784, 0.896, 0.5627, 0.9094, 0.5627, 0.9337, 0.5667, 0.9274, 0.5667, 0.9094, 0.4081, 0.9094, 0.4136, 0.9094, 0.419, 0.9094, 0.419, 0.8852, 0.4081, 0.8852, 0.6653, 0.9565, 0.663, 0.9565, 0.663, 0.9673, 0.6653, 0.9673, 0.6738, 0.8852, 0.663, 0.8852, 0.663, 0.9094, 0.6738, 0.9094, 0.6847, 0.8852, 0.6738, 0.8852, 0.6738, 0.9094, 0.6847, 0.9094, 0.5667, 0.9274, 0.569, 0.9274, 0.569, 0.9094, 0.5667, 0.9094, 0.4136, 0.9215, 0.419, 0.9215, 0.419, 0.9094, 0.4136, 0.9094, 0.9761, 0.4226, 0.9713, 0.4226, 0.9713, 0.4281, 0.9761, 0.4281, 0.3972, 0.9094, 0.4027, 0.9094, 0.4081, 0.9094, 0.4081, 0.8852, 0.3972, 0.8852, 0.5587, 0.9094, 0.5587, 0.9215, 0.5587, 0.9337, 0.5627, 0.9337, 0.5627, 0.9094, 0.5587, 0.8852, 0.5587, 0.9094, 0.5627, 0.9094, 0.5627, 0.8852, 0.5627, 0.8852, 0.5627, 0.9094, 0.5667, 0.9094, 0.5667, 0.8852, 0.7863, 0.896, 0.7863, 0.8852, 0.7824, 0.8852, 0.7824, 0.896, 0.7863, 0.9069, 0.7863, 0.896, 0.7824, 0.896, 0.7824, 0.9069, 0.7824, 0.9069, 0.7824, 0.896, 0.7784, 0.896, 0.7784, 0.9069, 0.5015, 0.9094, 0.5015, 0.9337, 0.5055, 0.9337, 0.5055, 0.9094, 0.5015, 0.8852, 0.5015, 0.8973, 0.5015, 0.9094, 0.5055, 0.9094, 0.5055, 0.8852, 0.5055, 0.8852, 0.5055, 0.9094, 0.5095, 0.9094, 0.5095, 0.8914, 0.954, 0.1516, 0.954, 0.1461, 0.954, 0.1407, 0.95, 0.1407, 0.95, 0.1516, 0.954, 0.1625, 0.954, 0.157, 0.954, 0.1516, 0.95, 0.1516, 0.95, 0.1625, 0.9485, 0.4697, 0.9485, 0.4806, 0.9548, 0.4806, 0.9548, 0.4697, 0.9578, 0.607, 0.9578, 0.5961, 0.9398, 0.5961, 0.9398, 0.607, 0.9578, 0.6179, 0.9578, 0.607, 0.9398, 0.607, 0.9398, 0.6179, 0.6075, 0.9606, 0.6052, 0.9606, 0.6052, 0.9714, 0.6075, 0.9714, 0.5095, 0.9094, 0.5118, 0.9094, 0.5118, 0.8914, 0.5095, 0.8914, 0.6653, 0.9456, 0.663, 0.9456, 0.663, 0.9565, 0.6653, 0.9565, 0.6075, 0.9497, 0.6052, 0.9497, 0.6052, 0.9606, 0.6075, 0.9606, 0.4027, 0.9336, 0.4081, 0.9336, 0.4081, 0.9215, 0.4027, 0.9215, 0.3972, 0.9336, 0.4027, 0.9336, 0.4027, 0.9215, 0.3972, 0.9215, 0.3972, 0.9215, 0.4027, 0.9215, 0.4027, 0.9094, 0.3972, 0.9094, 0.4136, 0.9336, 0.419, 0.9336, 0.419, 0.9215, 0.4136, 0.9215, 0.4081, 0.9336, 0.4136, 0.9336, 0.4136, 0.9215, 0.4081, 0.9215, 0.9761, 0.4281, 0.9713, 0.4281, 0.9713, 0.4335, 0.9761, 0.4335, 0.7784, 0.9552, 0.7838, 0.9552, 0.7838, 0.9431, 0.7784, 0.9431, 0.7838, 0.9552, 0.7893, 0.9552, 0.7893, 0.9431, 0.7838, 0.9431, 0.02287, 0.9712, 0.01809, 0.9712, 0.01809, 0.9766, 0.02287, 0.9766, 0.8322, 0.9621, 0.8274, 0.9621, 0.8274, 0.9742, 0.8322, 0.9742, 0.02287, 0.9658, 0.01809, 0.9658, 0.01809, 0.9712, 0.02287, 0.9712, 0.8731, 0.9621, 0.8684, 0.9621, 0.8684, 0.9742, 0.8731, 0.9742, 0.9437, 0.6649, 0.9398, 0.6649, 0.9398, 0.6541, 0.9437, 0.6541, 0.9199, 0.2294, 0.916, 0.2294, 0.916, 0.2152, 0.916, 0.2011, 0.9199, 0.2011, 0.7249, 0.9537, 0.7209, 0.9537, 0.7209, 0.9483, 0.7209, 0.9429, 0.7249, 0.9429, 0.4591, 0.9135, 0.4552, 0.9135, 0.4552, 0.8852, 0.4591, 0.8852, 0.9713, 0.3864, 0.9713, 0.3757, 0.9736, 0.3757, 0.9736, 0.3864, 0.9015, 0.498, 0.9015, 0.4697, 0.9123, 0.4697, 0.9123, 0.498, 0.9069, 0.498, 0.9069, 0.5122, 0.9069, 0.498, 0.9123, 0.498, 0.9123, 0.5122, 0.1407, 0.9567, 0.1407, 0.9709, 0.1367, 0.9709, 0.1367, 0.9567, 0.8907, 0.498, 0.8907, 0.4697, 0.9015, 0.4697, 0.9015, 0.498, 0.8961, 0.498, 0.616, 0.9135, 0.616, 0.8852, 0.6268, 0.8852, 0.6268, 0.9135, 0.6052, 0.9135, 0.6052, 0.8852, 0.616, 0.8852, 0.616, 0.9135, 0.9713, 0.3179, 0.9713, 0.3071, 0.9736, 0.3071, 0.9736, 0.3179, 0.4631, 0.9135, 0.4591, 0.9135, 0.4591, 0.8852, 0.4631, 0.8852, 0.4631, 0.9348, 0.4591, 0.9418, 0.4591, 0.9135, 0.4631, 0.9135, 0.4591, 0.9418, 0.4552, 0.9418, 0.4552, 0.9277, 0.4552, 0.9135, 0.4591, 0.9135, 0.9469, 0.7226, 0.9398, 0.7226, 0.9398, 0.7118, 0.9469, 0.7118, 0.9469, 0.7334, 0.9398, 0.7334, 0.9398, 0.7226, 0.9469, 0.7226, 0.7249, 0.9645, 0.7209, 0.9645, 0.7209, 0.9591, 0.7209, 0.9537, 0.7249, 0.9537, 0.9239, 0.2294, 0.9199, 0.2294, 0.9199, 0.2011, 0.9239, 0.2081, 0.9239, 0.2577, 0.9199, 0.2577, 0.9199, 0.2294, 0.9239, 0.2294, 0.9199, 0.2577, 0.916, 0.2577, 0.916, 0.2294, 0.9199, 0.2294, 0.9476, 0.6649, 0.9437, 0.6649, 0.9437, 0.6541, 0.9476, 0.6541, 0.9476, 0.6757, 0.9437, 0.6757, 0.9437, 0.6649, 0.9476, 0.6649, 0.9437, 0.6757, 0.9398, 0.6757, 0.9398, 0.6649, 0.9437, 0.6649, 0.8961, 0.5264, 0.8961, 0.5122, 0.9015, 0.5122, 0.9015, 0.5264, 0.8907, 0.5264, 0.8907, 0.5122, 0.8961, 0.5122, 0.8961, 0.5264, 0.8907, 0.5122, 0.8907, 0.498, 0.8961, 0.498, 0.8961, 0.5122, 0.9069, 0.5264, 0.9069, 0.5122, 0.9123, 0.5122, 0.9123, 0.5264, 0.9015, 0.5264, 0.9015, 0.5122, 0.9069, 0.5122, 0.9069, 0.5264, 0.4013, 0.9752, 0.4013, 0.9806, 0.3972, 0.9806, 0.3972, 0.9752, 0.9397, 0.9559, 0.9397, 0.9417, 0.9451, 0.9417, 0.9451, 0.9559, 0.9451, 0.9559, 0.9451, 0.9417, 0.9505, 0.9417, 0.9505, 0.9559, 0.4013, 0.9698, 0.4013, 0.9752, 0.3972, 0.9752, 0.3972, 0.9698, 0.5056, 0.9698, 0.5056, 0.9752, 0.5015, 0.9752, 0.5015, 0.9698, 0.1005, 0.9567, 0.1005, 0.9709, 0.09645, 0.9709, 0.09645, 0.9567, 0.5056, 0.9752, 0.5056, 0.9806, 0.5015, 0.9806, 0.5015, 0.9752, 0.7209, 0.8959, 0.7422, 0.8959, 0.7422, 0.9067, 0.7209, 0.9067, 0.7209, 0.8852, 0.7422, 0.8852, 0.7422, 0.8959, 0.7209, 0.8959, 0.9713, 0.3757, 0.9713, 0.3649, 0.9736, 0.3649, 0.9736, 0.3757, 0.9713, 0.3287, 0.9713, 0.3179, 0.9736, 0.3179, 0.9736, 0.3287, 0.9239, 0.2294, 0.9239, 0.2081, 0.9261, 0.2081, 0.9261, 0.2294, 0.4631, 0.9348, 0.4631, 0.9135, 0.4653, 0.9135, 0.4653, 0.9348])
me_cube.materials.append(mat_material)
me_cube.use_mirror_vertex_groups = False
me_cube.use_paint_bone_selection = False
me_cube.use_paint_mask = True
me_cube.update()

# ---- objects
ob_cube = bpy.data.objects.new('Cube', me_cube)

# ---- transforms, parenting, visibility, modifiers, constraints
ob_cube.location = (0.0, 0.0, 0.0)
ob_cube.scale = (1.0, 1.0, 2.731)
ob_cube.lock_rotations_4d = False
ob_cube.empty_display_type = 'ARROWS'
ob_cube.lineart.crease_threshold = 0.0

# ---- collection membership
col_collection.objects.link(ob_cube)

# ---- scene / render settings (as saved in the file)
scene.frame_start = 1; scene.frame_end = 250; scene.frame_set(1)
scene.render.engine = 'BLENDER_EEVEE_NEXT'
scene.cycles.sampling_pattern = 'TABULATED_SOBOL'
scene.cycles.use_light_tree = False
scene.view_settings.view_transform = 'Filmic'
bpy.context.view_layer.update()

# ---- added for rendering (the .blend has no active camera and no usable light): camera, sun
cam_auto = bpy.data.cameras.new('AutoCamera')
cam_auto.lens = 50.0
cam_auto.sensor_width = 36.0
cam_auto.clip_end = 1000.0
ob_auto_camera = bpy.data.objects.new('AutoCamera', cam_auto)
scene.collection.objects.link(ob_auto_camera)
ob_auto_camera.location = (6.47065, -7.76479, 7.39944)
ob_auto_camera.rotation_euler = (1.09748, -7.21219e-08, 0.694738)
scene.camera = ob_auto_camera
light_auto_sun = bpy.data.lights.new('AutoSun', 'SUN')
light_auto_sun.energy = 3.0
light_auto_sun.angle = 0.0523599
ob_auto_sun = bpy.data.objects.new('AutoSun', light_auto_sun)
scene.collection.objects.link(ob_auto_sun)
ob_auto_sun.rotation_euler = (0.872665, 0.174533, 0.523599)
bpy.context.view_layer.update()
